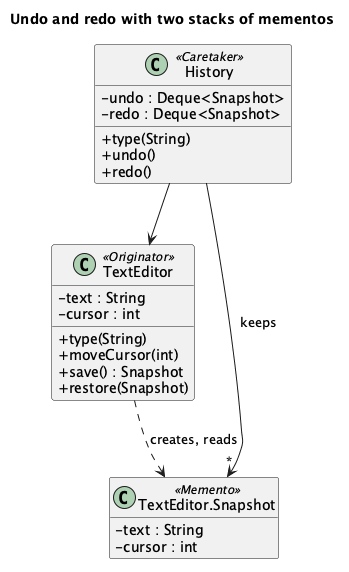

The diagram above was rendered by PlantUML. Its source (embedded in the PNG):
@startuml "Memento - Text Editor (Homework) - Class Diagram"
skinparam classAttributeIconSize 0
hide empty members
title Undo and redo with two stacks of mementos
class TextEditor <<Originator>> {
  - text : String
  - cursor : int
  + type(String)
  + moveCursor(int)
  + save() : Snapshot
  + restore(Snapshot)
}
class "TextEditor.Snapshot" as Snapshot <<Memento>> {
  - text : String
  - cursor : int
}
class History <<Caretaker>> {
  - undo : Deque<Snapshot>
  - redo : Deque<Snapshot>
  + type(String)
  + undo()
  + redo()
}
History --> TextEditor
History --> "*" Snapshot : keeps
TextEditor ..> Snapshot : creates, reads
@enduml